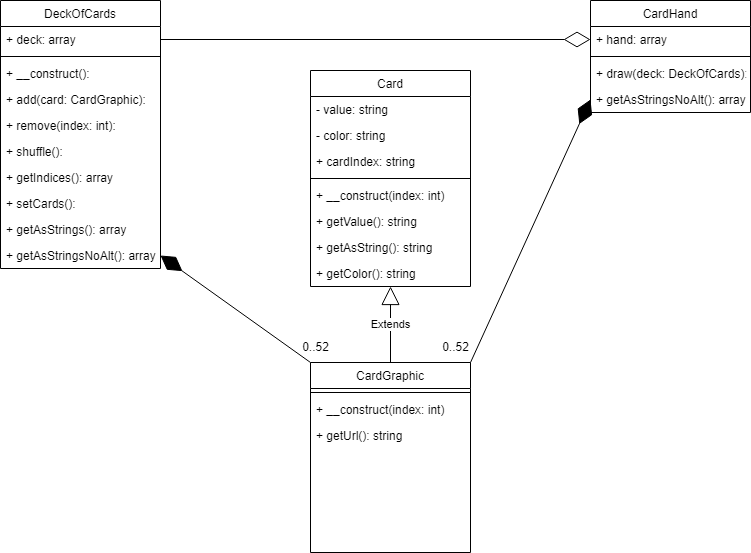

The diagram above was exported from draw.io. Its source (the exported page's mxGraphModel, read from the mxfile embedded in the PNG):
<mxGraphModel dx="1393" dy="766" grid="1" gridSize="10" guides="1" tooltips="1" connect="1" arrows="1" fold="1" page="1" pageScale="1" pageWidth="827" pageHeight="1169" math="0" shadow="0">
  <root>
    <mxCell id="0" />
    <mxCell id="1" parent="0" />
    <mxCell id="rh7SCaZ4qVwSkEj2wnzq-1" value="Card" style="swimlane;fontStyle=0;align=center;verticalAlign=top;childLayout=stackLayout;horizontal=1;startSize=26;horizontalStack=0;resizeParent=1;resizeLast=0;collapsible=1;marginBottom=0;rounded=0;shadow=0;strokeWidth=1;" parent="1" vertex="1">
      <mxGeometry x="350" y="110" width="160" height="216" as="geometry">
        <mxRectangle x="550" y="140" width="160" height="26" as="alternateBounds" />
      </mxGeometry>
    </mxCell>
    <mxCell id="rh7SCaZ4qVwSkEj2wnzq-2" value="- value: string" style="text;align=left;verticalAlign=top;spacingLeft=4;spacingRight=4;overflow=hidden;rotatable=0;points=[[0,0.5],[1,0.5]];portConstraint=eastwest;" parent="rh7SCaZ4qVwSkEj2wnzq-1" vertex="1">
      <mxGeometry y="26" width="160" height="26" as="geometry" />
    </mxCell>
    <mxCell id="rh7SCaZ4qVwSkEj2wnzq-3" value="- color: string" style="text;align=left;verticalAlign=top;spacingLeft=4;spacingRight=4;overflow=hidden;rotatable=0;points=[[0,0.5],[1,0.5]];portConstraint=eastwest;rounded=0;shadow=0;html=0;" parent="rh7SCaZ4qVwSkEj2wnzq-1" vertex="1">
      <mxGeometry y="52" width="160" height="26" as="geometry" />
    </mxCell>
    <mxCell id="rh7SCaZ4qVwSkEj2wnzq-4" value="+ cardIndex: string" style="text;align=left;verticalAlign=top;spacingLeft=4;spacingRight=4;overflow=hidden;rotatable=0;points=[[0,0.5],[1,0.5]];portConstraint=eastwest;rounded=0;shadow=0;html=0;" parent="rh7SCaZ4qVwSkEj2wnzq-1" vertex="1">
      <mxGeometry y="78" width="160" height="26" as="geometry" />
    </mxCell>
    <mxCell id="rh7SCaZ4qVwSkEj2wnzq-5" value="" style="line;html=1;strokeWidth=1;align=left;verticalAlign=middle;spacingTop=-1;spacingLeft=3;spacingRight=3;rotatable=0;labelPosition=right;points=[];portConstraint=eastwest;" parent="rh7SCaZ4qVwSkEj2wnzq-1" vertex="1">
      <mxGeometry y="104" width="160" height="8" as="geometry" />
    </mxCell>
    <mxCell id="rh7SCaZ4qVwSkEj2wnzq-6" value="+ __construct(index: int)" style="text;align=left;verticalAlign=top;spacingLeft=4;spacingRight=4;overflow=hidden;rotatable=0;points=[[0,0.5],[1,0.5]];portConstraint=eastwest;" parent="rh7SCaZ4qVwSkEj2wnzq-1" vertex="1">
      <mxGeometry y="112" width="160" height="26" as="geometry" />
    </mxCell>
    <mxCell id="rh7SCaZ4qVwSkEj2wnzq-7" value="+ getValue(): string" style="text;align=left;verticalAlign=top;spacingLeft=4;spacingRight=4;overflow=hidden;rotatable=0;points=[[0,0.5],[1,0.5]];portConstraint=eastwest;" parent="rh7SCaZ4qVwSkEj2wnzq-1" vertex="1">
      <mxGeometry y="138" width="160" height="26" as="geometry" />
    </mxCell>
    <mxCell id="rh7SCaZ4qVwSkEj2wnzq-8" value="+ getAsString(): string" style="text;align=left;verticalAlign=top;spacingLeft=4;spacingRight=4;overflow=hidden;rotatable=0;points=[[0,0.5],[1,0.5]];portConstraint=eastwest;" parent="rh7SCaZ4qVwSkEj2wnzq-1" vertex="1">
      <mxGeometry y="164" width="160" height="26" as="geometry" />
    </mxCell>
    <mxCell id="rh7SCaZ4qVwSkEj2wnzq-9" value="+ getColor(): string" style="text;align=left;verticalAlign=top;spacingLeft=4;spacingRight=4;overflow=hidden;rotatable=0;points=[[0,0.5],[1,0.5]];portConstraint=eastwest;" parent="rh7SCaZ4qVwSkEj2wnzq-1" vertex="1">
      <mxGeometry y="190" width="160" height="26" as="geometry" />
    </mxCell>
    <mxCell id="rh7SCaZ4qVwSkEj2wnzq-10" value="Extends" style="endArrow=block;endSize=16;endFill=0;html=1;rounded=0;exitX=0.5;exitY=0;exitDx=0;exitDy=0;entryX=0.5;entryY=1;entryDx=0;entryDy=0;entryPerimeter=0;" parent="1" source="rh7SCaZ4qVwSkEj2wnzq-11" target="rh7SCaZ4qVwSkEj2wnzq-9" edge="1">
      <mxGeometry width="160" relative="1" as="geometry">
        <mxPoint x="430" y="400" as="sourcePoint" />
        <mxPoint x="430" y="330" as="targetPoint" />
      </mxGeometry>
    </mxCell>
    <mxCell id="rh7SCaZ4qVwSkEj2wnzq-11" value="CardGraphic" style="swimlane;fontStyle=0;align=center;verticalAlign=top;childLayout=stackLayout;horizontal=1;startSize=26;horizontalStack=0;resizeParent=1;resizeLast=0;collapsible=1;marginBottom=0;rounded=0;shadow=0;strokeWidth=1;" parent="1" vertex="1">
      <mxGeometry x="350" y="402" width="160" height="190" as="geometry">
        <mxRectangle x="550" y="140" width="160" height="26" as="alternateBounds" />
      </mxGeometry>
    </mxCell>
    <mxCell id="rh7SCaZ4qVwSkEj2wnzq-12" value="" style="line;html=1;strokeWidth=1;align=left;verticalAlign=middle;spacingTop=-1;spacingLeft=3;spacingRight=3;rotatable=0;labelPosition=right;points=[];portConstraint=eastwest;" parent="rh7SCaZ4qVwSkEj2wnzq-11" vertex="1">
      <mxGeometry y="26" width="160" height="8" as="geometry" />
    </mxCell>
    <mxCell id="rh7SCaZ4qVwSkEj2wnzq-13" value="+ __construct(index: int)" style="text;align=left;verticalAlign=top;spacingLeft=4;spacingRight=4;overflow=hidden;rotatable=0;points=[[0,0.5],[1,0.5]];portConstraint=eastwest;" parent="rh7SCaZ4qVwSkEj2wnzq-11" vertex="1">
      <mxGeometry y="34" width="160" height="26" as="geometry" />
    </mxCell>
    <mxCell id="rh7SCaZ4qVwSkEj2wnzq-14" value="+ getUrl(): string" style="text;align=left;verticalAlign=top;spacingLeft=4;spacingRight=4;overflow=hidden;rotatable=0;points=[[0,0.5],[1,0.5]];portConstraint=eastwest;" parent="rh7SCaZ4qVwSkEj2wnzq-11" vertex="1">
      <mxGeometry y="60" width="160" height="26" as="geometry" />
    </mxCell>
    <mxCell id="rh7SCaZ4qVwSkEj2wnzq-15" value="CardHand" style="swimlane;fontStyle=0;align=center;verticalAlign=top;childLayout=stackLayout;horizontal=1;startSize=26;horizontalStack=0;resizeParent=1;resizeLast=0;collapsible=1;marginBottom=0;rounded=0;shadow=0;strokeWidth=1;" parent="1" vertex="1">
      <mxGeometry x="630" y="40" width="160" height="112" as="geometry">
        <mxRectangle x="550" y="140" width="160" height="26" as="alternateBounds" />
      </mxGeometry>
    </mxCell>
    <mxCell id="rh7SCaZ4qVwSkEj2wnzq-16" value="+ hand: array" style="text;align=left;verticalAlign=top;spacingLeft=4;spacingRight=4;overflow=hidden;rotatable=0;points=[[0,0.5],[1,0.5]];portConstraint=eastwest;" parent="rh7SCaZ4qVwSkEj2wnzq-15" vertex="1">
      <mxGeometry y="26" width="160" height="26" as="geometry" />
    </mxCell>
    <mxCell id="rh7SCaZ4qVwSkEj2wnzq-17" value="" style="line;html=1;strokeWidth=1;align=left;verticalAlign=middle;spacingTop=-1;spacingLeft=3;spacingRight=3;rotatable=0;labelPosition=right;points=[];portConstraint=eastwest;" parent="rh7SCaZ4qVwSkEj2wnzq-15" vertex="1">
      <mxGeometry y="52" width="160" height="8" as="geometry" />
    </mxCell>
    <mxCell id="rh7SCaZ4qVwSkEj2wnzq-18" value="+ draw(deck: DeckOfCards):" style="text;align=left;verticalAlign=top;spacingLeft=4;spacingRight=4;overflow=hidden;rotatable=0;points=[[0,0.5],[1,0.5]];portConstraint=eastwest;" parent="rh7SCaZ4qVwSkEj2wnzq-15" vertex="1">
      <mxGeometry y="60" width="160" height="26" as="geometry" />
    </mxCell>
    <mxCell id="rh7SCaZ4qVwSkEj2wnzq-19" value="+ getAsStringsNoAlt(): array" style="text;align=left;verticalAlign=top;spacingLeft=4;spacingRight=4;overflow=hidden;rotatable=0;points=[[0,0.5],[1,0.5]];portConstraint=eastwest;" parent="rh7SCaZ4qVwSkEj2wnzq-15" vertex="1">
      <mxGeometry y="86" width="160" height="26" as="geometry" />
    </mxCell>
    <mxCell id="rh7SCaZ4qVwSkEj2wnzq-20" value="DeckOfCards" style="swimlane;fontStyle=0;align=center;verticalAlign=top;childLayout=stackLayout;horizontal=1;startSize=26;horizontalStack=0;resizeParent=1;resizeLast=0;collapsible=1;marginBottom=0;rounded=0;shadow=0;strokeWidth=1;" parent="1" vertex="1">
      <mxGeometry x="40" y="40" width="160" height="268" as="geometry">
        <mxRectangle x="550" y="140" width="160" height="26" as="alternateBounds" />
      </mxGeometry>
    </mxCell>
    <mxCell id="rh7SCaZ4qVwSkEj2wnzq-21" value="+ deck: array" style="text;align=left;verticalAlign=top;spacingLeft=4;spacingRight=4;overflow=hidden;rotatable=0;points=[[0,0.5],[1,0.5]];portConstraint=eastwest;" parent="rh7SCaZ4qVwSkEj2wnzq-20" vertex="1">
      <mxGeometry y="26" width="160" height="26" as="geometry" />
    </mxCell>
    <mxCell id="rh7SCaZ4qVwSkEj2wnzq-22" value="" style="line;html=1;strokeWidth=1;align=left;verticalAlign=middle;spacingTop=-1;spacingLeft=3;spacingRight=3;rotatable=0;labelPosition=right;points=[];portConstraint=eastwest;" parent="rh7SCaZ4qVwSkEj2wnzq-20" vertex="1">
      <mxGeometry y="52" width="160" height="8" as="geometry" />
    </mxCell>
    <mxCell id="rh7SCaZ4qVwSkEj2wnzq-23" value="+ __construct():" style="text;align=left;verticalAlign=top;spacingLeft=4;spacingRight=4;overflow=hidden;rotatable=0;points=[[0,0.5],[1,0.5]];portConstraint=eastwest;" parent="rh7SCaZ4qVwSkEj2wnzq-20" vertex="1">
      <mxGeometry y="60" width="160" height="26" as="geometry" />
    </mxCell>
    <mxCell id="rh7SCaZ4qVwSkEj2wnzq-24" value="+ add(card: CardGraphic):" style="text;align=left;verticalAlign=top;spacingLeft=4;spacingRight=4;overflow=hidden;rotatable=0;points=[[0,0.5],[1,0.5]];portConstraint=eastwest;" parent="rh7SCaZ4qVwSkEj2wnzq-20" vertex="1">
      <mxGeometry y="86" width="160" height="26" as="geometry" />
    </mxCell>
    <mxCell id="rh7SCaZ4qVwSkEj2wnzq-25" value="+ remove(index: int):" style="text;align=left;verticalAlign=top;spacingLeft=4;spacingRight=4;overflow=hidden;rotatable=0;points=[[0,0.5],[1,0.5]];portConstraint=eastwest;" parent="rh7SCaZ4qVwSkEj2wnzq-20" vertex="1">
      <mxGeometry y="112" width="160" height="26" as="geometry" />
    </mxCell>
    <mxCell id="rh7SCaZ4qVwSkEj2wnzq-26" value="+ shuffle():" style="text;align=left;verticalAlign=top;spacingLeft=4;spacingRight=4;overflow=hidden;rotatable=0;points=[[0,0.5],[1,0.5]];portConstraint=eastwest;" parent="rh7SCaZ4qVwSkEj2wnzq-20" vertex="1">
      <mxGeometry y="138" width="160" height="26" as="geometry" />
    </mxCell>
    <mxCell id="rh7SCaZ4qVwSkEj2wnzq-27" value="+ getIndices(): array" style="text;align=left;verticalAlign=top;spacingLeft=4;spacingRight=4;overflow=hidden;rotatable=0;points=[[0,0.5],[1,0.5]];portConstraint=eastwest;" parent="rh7SCaZ4qVwSkEj2wnzq-20" vertex="1">
      <mxGeometry y="164" width="160" height="26" as="geometry" />
    </mxCell>
    <mxCell id="rh7SCaZ4qVwSkEj2wnzq-28" value="+ setCards():" style="text;align=left;verticalAlign=top;spacingLeft=4;spacingRight=4;overflow=hidden;rotatable=0;points=[[0,0.5],[1,0.5]];portConstraint=eastwest;" parent="rh7SCaZ4qVwSkEj2wnzq-20" vertex="1">
      <mxGeometry y="190" width="160" height="26" as="geometry" />
    </mxCell>
    <mxCell id="rh7SCaZ4qVwSkEj2wnzq-29" value="+ getAsStrings(): array" style="text;align=left;verticalAlign=top;spacingLeft=4;spacingRight=4;overflow=hidden;rotatable=0;points=[[0,0.5],[1,0.5]];portConstraint=eastwest;" parent="rh7SCaZ4qVwSkEj2wnzq-20" vertex="1">
      <mxGeometry y="216" width="160" height="26" as="geometry" />
    </mxCell>
    <mxCell id="rh7SCaZ4qVwSkEj2wnzq-30" value="+ getAsStringsNoAlt(): array" style="text;align=left;verticalAlign=top;spacingLeft=4;spacingRight=4;overflow=hidden;rotatable=0;points=[[0,0.5],[1,0.5]];portConstraint=eastwest;" parent="rh7SCaZ4qVwSkEj2wnzq-20" vertex="1">
      <mxGeometry y="242" width="160" height="26" as="geometry" />
    </mxCell>
    <mxCell id="rh7SCaZ4qVwSkEj2wnzq-31" value="0..52" style="text;html=1;align=center;verticalAlign=middle;resizable=0;points=[];autosize=1;strokeColor=none;fillColor=none;" parent="1" vertex="1">
      <mxGeometry x="470" y="372" width="50" height="30" as="geometry" />
    </mxCell>
    <mxCell id="rh7SCaZ4qVwSkEj2wnzq-33" value="" style="endArrow=diamondThin;endFill=0;endSize=24;html=1;rounded=0;exitX=1;exitY=0.5;exitDx=0;exitDy=0;entryX=0;entryY=0.5;entryDx=0;entryDy=0;" parent="1" source="rh7SCaZ4qVwSkEj2wnzq-21" target="rh7SCaZ4qVwSkEj2wnzq-16" edge="1">
      <mxGeometry width="160" relative="1" as="geometry">
        <mxPoint x="524" y="240" as="sourcePoint" />
        <mxPoint x="684" y="240" as="targetPoint" />
      </mxGeometry>
    </mxCell>
    <mxCell id="rh7SCaZ4qVwSkEj2wnzq-34" value="" style="endArrow=diamondThin;endFill=1;endSize=24;html=1;rounded=0;entryX=1;entryY=0.5;entryDx=0;entryDy=0;exitX=0;exitY=0;exitDx=0;exitDy=0;" parent="1" source="rh7SCaZ4qVwSkEj2wnzq-11" target="rh7SCaZ4qVwSkEj2wnzq-30" edge="1">
      <mxGeometry width="160" relative="1" as="geometry">
        <mxPoint x="120" y="430" as="sourcePoint" />
        <mxPoint x="280" y="430" as="targetPoint" />
      </mxGeometry>
    </mxCell>
    <mxCell id="rh7SCaZ4qVwSkEj2wnzq-35" value="" style="endArrow=diamondThin;endFill=1;endSize=24;html=1;rounded=0;entryX=0;entryY=0.5;entryDx=0;entryDy=0;exitX=1;exitY=0;exitDx=0;exitDy=0;" parent="1" source="rh7SCaZ4qVwSkEj2wnzq-11" target="rh7SCaZ4qVwSkEj2wnzq-19" edge="1">
      <mxGeometry width="160" relative="1" as="geometry">
        <mxPoint x="610" y="250" as="sourcePoint" />
        <mxPoint x="770" y="250" as="targetPoint" />
      </mxGeometry>
    </mxCell>
    <mxCell id="rh7SCaZ4qVwSkEj2wnzq-36" value="0..52" style="text;html=1;align=center;verticalAlign=middle;resizable=0;points=[];autosize=1;strokeColor=none;fillColor=none;" parent="1" vertex="1">
      <mxGeometry x="330" y="372" width="50" height="30" as="geometry" />
    </mxCell>
  </root>
</mxGraphModel>